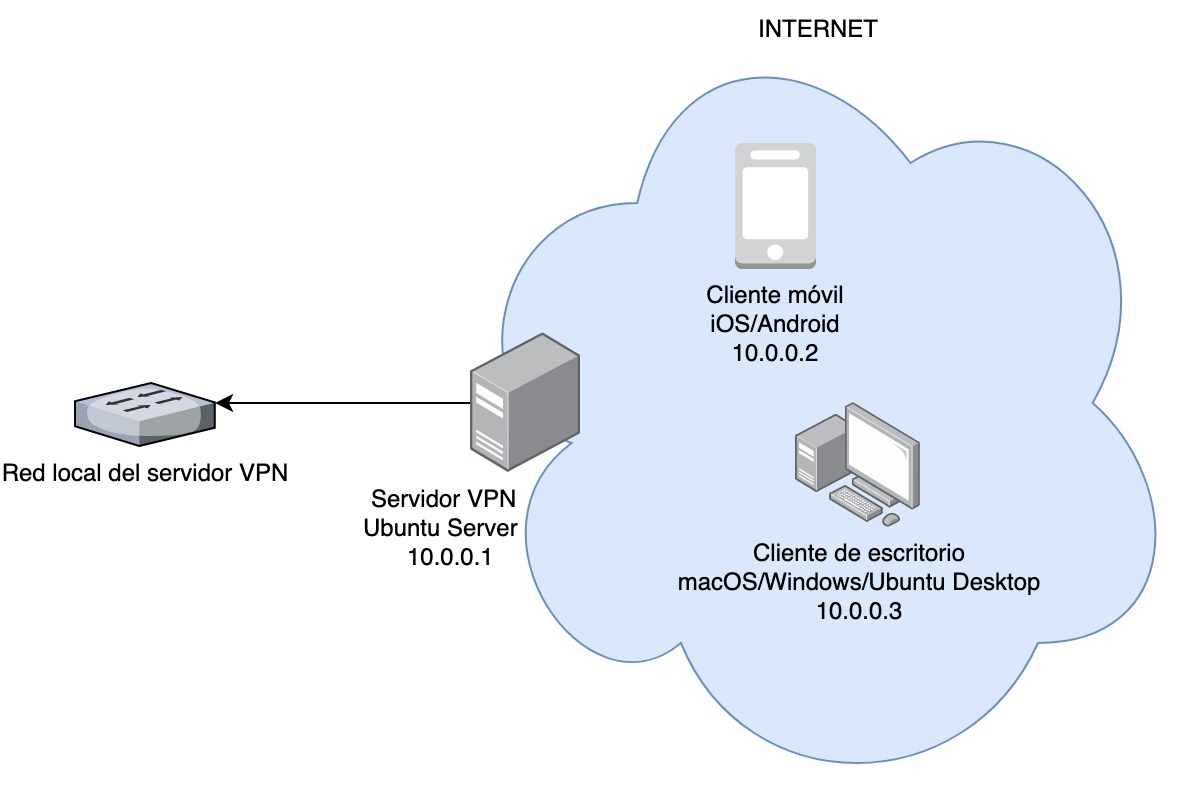

The diagram above was exported from draw.io. Its source (the exported page's mxGraphModel, read from the mxfile embedded in the PNG):
<mxGraphModel dx="785" dy="563" grid="1" gridSize="10" guides="1" tooltips="1" connect="1" arrows="1" fold="1" page="1" pageScale="1" pageWidth="827" pageHeight="1169" background="#FFFFFF" math="0" shadow="0">
  <root>
    <mxCell id="0" />
    <mxCell id="1" parent="0" />
    <mxCell id="3nDv7oKcwijpR34_g1yU-13" value="INTERNET" style="ellipse;shape=cloud;whiteSpace=wrap;html=1;labelBackgroundColor=none;verticalAlign=top;fillColor=#dae8fc;strokeColor=#6c8ebf;" vertex="1" parent="1">
      <mxGeometry x="350" y="70" width="364.39" height="400" as="geometry" />
    </mxCell>
    <mxCell id="3nDv7oKcwijpR34_g1yU-15" style="edgeStyle=orthogonalEdgeStyle;rounded=0;orthogonalLoop=1;jettySize=auto;html=1;" edge="1" parent="1" source="3nDv7oKcwijpR34_g1yU-2">
      <mxGeometry relative="1" as="geometry">
        <mxPoint x="230" y="270" as="targetPoint" />
      </mxGeometry>
    </mxCell>
    <mxCell id="3nDv7oKcwijpR34_g1yU-2" value="&lt;div&gt;Servidor VPN&amp;nbsp; &amp;nbsp;&amp;nbsp;&amp;nbsp;&amp;nbsp;&amp;nbsp;&amp;nbsp;&amp;nbsp;&amp;nbsp;&amp;nbsp;&amp;nbsp;&amp;nbsp;&amp;nbsp;&amp;nbsp;&amp;nbsp;&amp;nbsp;&amp;nbsp;&amp;nbsp;&amp;nbsp;&amp;nbsp;&amp;nbsp;&amp;nbsp;&amp;nbsp;&amp;nbsp; &lt;br&gt;Ubuntu Server&amp;nbsp; &amp;nbsp; &amp;nbsp;&amp;nbsp;&amp;nbsp;&amp;nbsp;&amp;nbsp;&amp;nbsp;&amp;nbsp;&amp;nbsp;&amp;nbsp;&amp;nbsp;&amp;nbsp;&amp;nbsp;&amp;nbsp;&amp;nbsp;&amp;nbsp;&amp;nbsp;&amp;nbsp;&amp;nbsp;&amp;nbsp;&amp;nbsp;&amp;nbsp;&amp;nbsp; &lt;br&gt;&lt;/div&gt;&lt;div&gt;10.0.0.1 &amp;nbsp; &amp;nbsp;&amp;nbsp;&amp;nbsp;&amp;nbsp;&amp;nbsp;&amp;nbsp;&amp;nbsp;&amp;nbsp;&amp;nbsp;&amp;nbsp;&amp;nbsp;&amp;nbsp;&amp;nbsp;&amp;nbsp; &amp;nbsp; &amp;nbsp;&amp;nbsp;&amp;nbsp; &lt;br&gt;&lt;/div&gt;" style="points=[];aspect=fixed;html=1;align=center;shadow=0;dashed=0;image;image=img/lib/allied_telesis/computer_and_terminals/Server_Desktop.svg;labelBackgroundColor=none;verticalAlign=top;" vertex="1" parent="1">
      <mxGeometry x="358" y="235" width="55.22" height="70" as="geometry" />
    </mxCell>
    <mxCell id="3nDv7oKcwijpR34_g1yU-4" value="Cliente móvil&lt;br&gt;iOS/Android&lt;br&gt;10.0.0.2" style="outlineConnect=0;dashed=0;verticalLabelPosition=bottom;verticalAlign=top;align=center;html=1;shape=mxgraph.aws3.mobile_client;fillColor=#D2D3D3;gradientColor=none;" vertex="1" parent="1">
      <mxGeometry x="489.9999999999999" y="140" width="40.5" height="63" as="geometry" />
    </mxCell>
    <mxCell id="3nDv7oKcwijpR34_g1yU-5" value="Cliente de escritorio&lt;br&gt;macOS/Windows/Ubuntu Desktop&lt;br&gt;&lt;div&gt;10.0.0.3&lt;/div&gt;" style="points=[];aspect=fixed;html=1;align=center;shadow=0;dashed=0;image;image=img/lib/allied_telesis/computer_and_terminals/Personal_Computer_with_Server.svg;labelBackgroundColor=none;" vertex="1" parent="1">
      <mxGeometry x="520.5" y="270" width="62.400000000000006" height="62.400000000000006" as="geometry" />
    </mxCell>
    <mxCell id="3nDv7oKcwijpR34_g1yU-8" value="Red local del servidor VPN" style="verticalLabelPosition=bottom;aspect=fixed;html=1;verticalAlign=top;strokeColor=none;align=center;outlineConnect=0;shape=mxgraph.citrix.switch;labelBackgroundColor=none;" vertex="1" parent="1">
      <mxGeometry x="160" y="260" width="69.83" height="31.5" as="geometry" />
    </mxCell>
  </root>
</mxGraphModel>